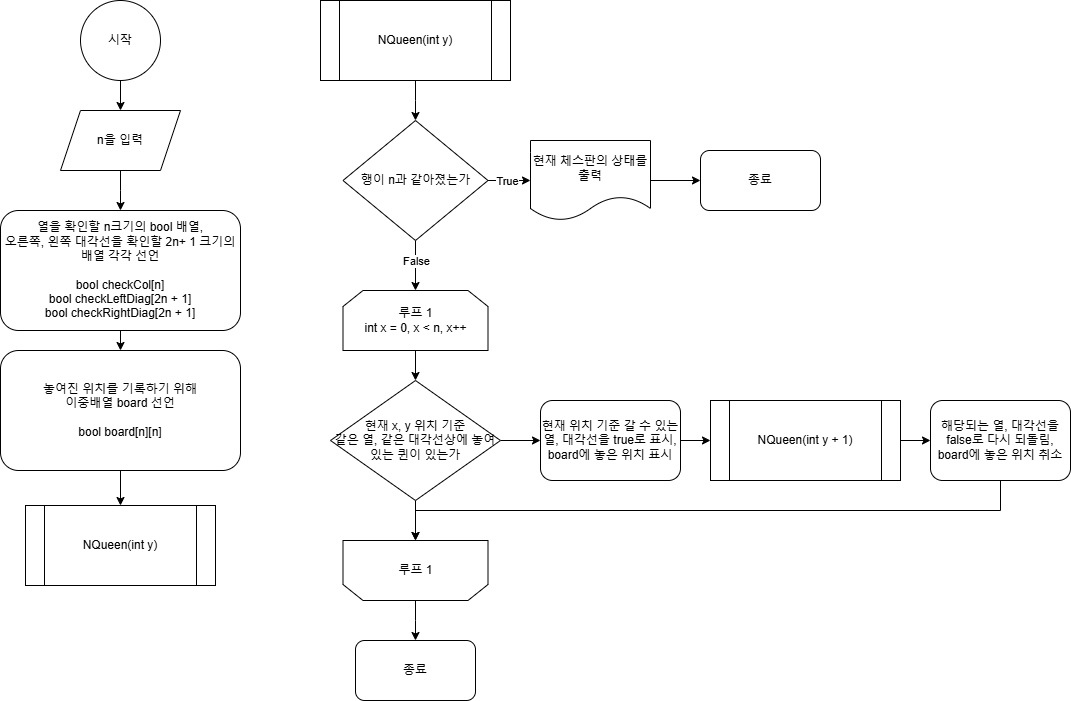

The diagram above was exported from draw.io. Its source (the exported page's mxGraphModel, read from the mxfile embedded in the PNG):
<mxGraphModel dx="1107" dy="658" grid="1" gridSize="10" guides="1" tooltips="1" connect="1" arrows="1" fold="1" page="1" pageScale="1" pageWidth="827" pageHeight="1169" background="#ffffff" math="0" shadow="0">
  <root>
    <mxCell id="0" />
    <mxCell id="1" parent="0" />
    <mxCell id="_b4kwxWwDxvzz9Nb49LB-1" style="edgeStyle=orthogonalEdgeStyle;rounded=0;orthogonalLoop=1;jettySize=auto;html=1;exitX=0.5;exitY=1;exitDx=0;exitDy=0;entryX=0.5;entryY=0;entryDx=0;entryDy=0;" parent="1" source="_b4kwxWwDxvzz9Nb49LB-2" target="_b4kwxWwDxvzz9Nb49LB-6" edge="1">
      <mxGeometry relative="1" as="geometry" />
    </mxCell>
    <mxCell id="_b4kwxWwDxvzz9Nb49LB-2" value="시작" style="ellipse;whiteSpace=wrap;html=1;aspect=fixed;" parent="1" vertex="1">
      <mxGeometry x="160" y="80" width="80" height="80" as="geometry" />
    </mxCell>
    <mxCell id="_b4kwxWwDxvzz9Nb49LB-3" style="edgeStyle=orthogonalEdgeStyle;rounded=0;orthogonalLoop=1;jettySize=auto;html=1;exitX=0.5;exitY=1;exitDx=0;exitDy=0;entryX=0.5;entryY=0;entryDx=0;entryDy=0;" parent="1" source="_b4kwxWwDxvzz9Nb49LB-4" target="_b4kwxWwDxvzz9Nb49LB-11" edge="1">
      <mxGeometry relative="1" as="geometry" />
    </mxCell>
    <mxCell id="_b4kwxWwDxvzz9Nb49LB-4" value="&lt;div&gt;열을 확인할 n크기의 bool 배열,&lt;/div&gt;&lt;div&gt;오른쪽, 왼쪽 대각선을 확인할 2n+ 1 크기의 배열 각각 선언&lt;/div&gt;&lt;div&gt;&lt;br&gt;&lt;/div&gt;&lt;div&gt;bool checkCol[n]&lt;/div&gt;&lt;div&gt;bool checkLeftDiag[2n + 1]&lt;/div&gt;&lt;div&gt;bool checkRightDiag[2n + 1]&lt;/div&gt;" style="rounded=1;whiteSpace=wrap;html=1;" parent="1" vertex="1">
      <mxGeometry x="80" y="290" width="240" height="120" as="geometry" />
    </mxCell>
    <mxCell id="_b4kwxWwDxvzz9Nb49LB-5" style="edgeStyle=orthogonalEdgeStyle;rounded=0;orthogonalLoop=1;jettySize=auto;html=1;exitX=0.5;exitY=1;exitDx=0;exitDy=0;" parent="1" source="_b4kwxWwDxvzz9Nb49LB-6" edge="1">
      <mxGeometry relative="1" as="geometry">
        <mxPoint x="200" y="290" as="targetPoint" />
      </mxGeometry>
    </mxCell>
    <mxCell id="_b4kwxWwDxvzz9Nb49LB-6" value="n을 입력" style="shape=parallelogram;perimeter=parallelogramPerimeter;whiteSpace=wrap;html=1;fixedSize=1;" parent="1" vertex="1">
      <mxGeometry x="140" y="190" width="120" height="60" as="geometry" />
    </mxCell>
    <mxCell id="_b4kwxWwDxvzz9Nb49LB-7" value="NQueen(int y)" style="shape=process;whiteSpace=wrap;html=1;backgroundOutline=1;" parent="1" vertex="1">
      <mxGeometry x="105" y="585" width="190" height="80" as="geometry" />
    </mxCell>
    <mxCell id="_b4kwxWwDxvzz9Nb49LB-8" style="edgeStyle=orthogonalEdgeStyle;rounded=0;orthogonalLoop=1;jettySize=auto;html=1;exitX=0.5;exitY=1;exitDx=0;exitDy=0;entryX=0.5;entryY=0;entryDx=0;entryDy=0;" parent="1" source="_b4kwxWwDxvzz9Nb49LB-9" edge="1">
      <mxGeometry relative="1" as="geometry">
        <mxPoint x="495" y="200" as="targetPoint" />
      </mxGeometry>
    </mxCell>
    <mxCell id="_b4kwxWwDxvzz9Nb49LB-9" value="NQueen(int y)" style="shape=process;whiteSpace=wrap;html=1;backgroundOutline=1;" parent="1" vertex="1">
      <mxGeometry x="400" y="80" width="190" height="80" as="geometry" />
    </mxCell>
    <mxCell id="_b4kwxWwDxvzz9Nb49LB-10" style="edgeStyle=orthogonalEdgeStyle;rounded=0;orthogonalLoop=1;jettySize=auto;html=1;exitX=0.5;exitY=1;exitDx=0;exitDy=0;entryX=0.5;entryY=0;entryDx=0;entryDy=0;" parent="1" source="_b4kwxWwDxvzz9Nb49LB-11" target="_b4kwxWwDxvzz9Nb49LB-7" edge="1">
      <mxGeometry relative="1" as="geometry" />
    </mxCell>
    <mxCell id="_b4kwxWwDxvzz9Nb49LB-11" value="놓여진 위치를 기록하기 위해&lt;div&gt;이중배열 board 선언&lt;/div&gt;&lt;div&gt;&lt;br&gt;&lt;/div&gt;&lt;div&gt;bool board[n][n]&lt;/div&gt;" style="rounded=1;whiteSpace=wrap;html=1;" parent="1" vertex="1">
      <mxGeometry x="80" y="430" width="240" height="120" as="geometry" />
    </mxCell>
    <mxCell id="_b4kwxWwDxvzz9Nb49LB-12" style="edgeStyle=orthogonalEdgeStyle;rounded=0;orthogonalLoop=1;jettySize=auto;html=1;exitX=1;exitY=0.5;exitDx=0;exitDy=0;" parent="1" source="_b4kwxWwDxvzz9Nb49LB-16" edge="1">
      <mxGeometry relative="1" as="geometry">
        <mxPoint x="610" y="260" as="targetPoint" />
      </mxGeometry>
    </mxCell>
    <mxCell id="_b4kwxWwDxvzz9Nb49LB-13" value="True" style="edgeLabel;html=1;align=center;verticalAlign=middle;resizable=0;points=[];" parent="_b4kwxWwDxvzz9Nb49LB-12" vertex="1" connectable="0">
      <mxGeometry x="-0.1397" relative="1" as="geometry">
        <mxPoint x="1" as="offset" />
      </mxGeometry>
    </mxCell>
    <mxCell id="_b4kwxWwDxvzz9Nb49LB-14" style="edgeStyle=orthogonalEdgeStyle;rounded=0;orthogonalLoop=1;jettySize=auto;html=1;exitX=0.5;exitY=1;exitDx=0;exitDy=0;entryX=0.5;entryY=0;entryDx=0;entryDy=0;" parent="1" source="_b4kwxWwDxvzz9Nb49LB-16" edge="1">
      <mxGeometry relative="1" as="geometry">
        <mxPoint x="495" y="370" as="targetPoint" />
      </mxGeometry>
    </mxCell>
    <mxCell id="_b4kwxWwDxvzz9Nb49LB-15" value="False" style="edgeLabel;html=1;align=center;verticalAlign=middle;resizable=0;points=[];" parent="_b4kwxWwDxvzz9Nb49LB-14" vertex="1" connectable="0">
      <mxGeometry x="-0.2" relative="1" as="geometry">
        <mxPoint as="offset" />
      </mxGeometry>
    </mxCell>
    <mxCell id="_b4kwxWwDxvzz9Nb49LB-16" value="행이 n과 같아졌는가" style="rhombus;whiteSpace=wrap;html=1;" parent="1" vertex="1">
      <mxGeometry x="422.5" y="200" width="145" height="120" as="geometry" />
    </mxCell>
    <mxCell id="_b4kwxWwDxvzz9Nb49LB-17" style="edgeStyle=orthogonalEdgeStyle;rounded=0;orthogonalLoop=1;jettySize=auto;html=1;exitX=1;exitY=0.5;exitDx=0;exitDy=0;entryX=0;entryY=0.5;entryDx=0;entryDy=0;" parent="1" source="_b4kwxWwDxvzz9Nb49LB-18" target="_b4kwxWwDxvzz9Nb49LB-19" edge="1">
      <mxGeometry relative="1" as="geometry" />
    </mxCell>
    <mxCell id="_b4kwxWwDxvzz9Nb49LB-18" value="현재 체스판의 상태를 출력" style="shape=document;whiteSpace=wrap;html=1;boundedLbl=1;" parent="1" vertex="1">
      <mxGeometry x="610" y="220" width="120" height="80" as="geometry" />
    </mxCell>
    <mxCell id="_b4kwxWwDxvzz9Nb49LB-19" value="종료" style="rounded=1;whiteSpace=wrap;html=1;" parent="1" vertex="1">
      <mxGeometry x="780" y="230" width="120" height="60" as="geometry" />
    </mxCell>
    <mxCell id="_b4kwxWwDxvzz9Nb49LB-20" style="edgeStyle=orthogonalEdgeStyle;rounded=0;orthogonalLoop=1;jettySize=auto;html=1;exitX=0.5;exitY=1;exitDx=0;exitDy=0;entryX=0.5;entryY=0;entryDx=0;entryDy=0;" parent="1" source="_b4kwxWwDxvzz9Nb49LB-21" target="_b4kwxWwDxvzz9Nb49LB-26" edge="1">
      <mxGeometry relative="1" as="geometry" />
    </mxCell>
    <mxCell id="_b4kwxWwDxvzz9Nb49LB-21" value="&lt;div&gt;루프 1&lt;/div&gt;int x = 0, x &amp;lt; n, x++" style="shape=loopLimit;whiteSpace=wrap;html=1;" parent="1" vertex="1">
      <mxGeometry x="422.5" y="370" width="145" height="60" as="geometry" />
    </mxCell>
    <mxCell id="_b4kwxWwDxvzz9Nb49LB-22" style="edgeStyle=orthogonalEdgeStyle;rounded=0;orthogonalLoop=1;jettySize=auto;html=1;exitX=0.5;exitY=0;exitDx=0;exitDy=0;" parent="1" source="_b4kwxWwDxvzz9Nb49LB-23" edge="1">
      <mxGeometry relative="1" as="geometry">
        <mxPoint x="495" y="720" as="targetPoint" />
      </mxGeometry>
    </mxCell>
    <mxCell id="_b4kwxWwDxvzz9Nb49LB-23" value="" style="shape=loopLimit;whiteSpace=wrap;html=1;rotation=-180;" parent="1" vertex="1">
      <mxGeometry x="422.5" y="620" width="145" height="60" as="geometry" />
    </mxCell>
    <mxCell id="_b4kwxWwDxvzz9Nb49LB-24" style="edgeStyle=orthogonalEdgeStyle;rounded=0;orthogonalLoop=1;jettySize=auto;html=1;exitX=0.5;exitY=1;exitDx=0;exitDy=0;entryX=0.5;entryY=1;entryDx=0;entryDy=0;" parent="1" source="_b4kwxWwDxvzz9Nb49LB-26" target="_b4kwxWwDxvzz9Nb49LB-23" edge="1">
      <mxGeometry relative="1" as="geometry" />
    </mxCell>
    <mxCell id="_b4kwxWwDxvzz9Nb49LB-25" style="edgeStyle=orthogonalEdgeStyle;rounded=0;orthogonalLoop=1;jettySize=auto;html=1;exitX=1;exitY=0.5;exitDx=0;exitDy=0;entryX=0;entryY=0.5;entryDx=0;entryDy=0;" parent="1" source="_b4kwxWwDxvzz9Nb49LB-26" target="_b4kwxWwDxvzz9Nb49LB-31" edge="1">
      <mxGeometry relative="1" as="geometry" />
    </mxCell>
    <mxCell id="_b4kwxWwDxvzz9Nb49LB-26" value="&lt;div&gt;현재 x, y 위치 기준&lt;/div&gt;같은 열, 같은 대각선상에 놓여있는 퀸이 있는가" style="rhombus;whiteSpace=wrap;html=1;" parent="1" vertex="1">
      <mxGeometry x="410" y="460" width="170" height="120" as="geometry" />
    </mxCell>
    <mxCell id="_b4kwxWwDxvzz9Nb49LB-27" value="루프 1" style="text;html=1;align=center;verticalAlign=middle;resizable=0;points=[];autosize=1;strokeColor=none;fillColor=none;" parent="1" vertex="1">
      <mxGeometry x="465" y="635" width="60" height="30" as="geometry" />
    </mxCell>
    <mxCell id="_b4kwxWwDxvzz9Nb49LB-28" style="edgeStyle=orthogonalEdgeStyle;rounded=0;orthogonalLoop=1;jettySize=auto;html=1;exitX=1;exitY=0.5;exitDx=0;exitDy=0;entryX=0;entryY=0.5;entryDx=0;entryDy=0;" parent="1" source="_b4kwxWwDxvzz9Nb49LB-29" target="_b4kwxWwDxvzz9Nb49LB-33" edge="1">
      <mxGeometry relative="1" as="geometry" />
    </mxCell>
    <mxCell id="_b4kwxWwDxvzz9Nb49LB-29" value="NQueen(int y + 1)" style="shape=process;whiteSpace=wrap;html=1;backgroundOutline=1;" parent="1" vertex="1">
      <mxGeometry x="790" y="480" width="190" height="80" as="geometry" />
    </mxCell>
    <mxCell id="_b4kwxWwDxvzz9Nb49LB-30" style="edgeStyle=orthogonalEdgeStyle;rounded=0;orthogonalLoop=1;jettySize=auto;html=1;exitX=1;exitY=0.5;exitDx=0;exitDy=0;entryX=0;entryY=0.5;entryDx=0;entryDy=0;" parent="1" source="_b4kwxWwDxvzz9Nb49LB-31" target="_b4kwxWwDxvzz9Nb49LB-29" edge="1">
      <mxGeometry relative="1" as="geometry" />
    </mxCell>
    <mxCell id="_b4kwxWwDxvzz9Nb49LB-31" value="현재 위치 기준 갈 수 있는열, 대각선을 true로 표시,&lt;div&gt;board에 놓은 위치 표시&lt;/div&gt;" style="rounded=1;whiteSpace=wrap;html=1;" parent="1" vertex="1">
      <mxGeometry x="620" y="480" width="140" height="80" as="geometry" />
    </mxCell>
    <mxCell id="_b4kwxWwDxvzz9Nb49LB-32" style="edgeStyle=orthogonalEdgeStyle;rounded=0;orthogonalLoop=1;jettySize=auto;html=1;exitX=0.5;exitY=1;exitDx=0;exitDy=0;entryX=0.5;entryY=1;entryDx=0;entryDy=0;" parent="1" source="_b4kwxWwDxvzz9Nb49LB-33" target="_b4kwxWwDxvzz9Nb49LB-23" edge="1">
      <mxGeometry relative="1" as="geometry" />
    </mxCell>
    <mxCell id="_b4kwxWwDxvzz9Nb49LB-33" value="해당되는 열, 대각선을 false로 다시 되돌림,&lt;div&gt;board에 놓은 위치 취소&lt;/div&gt;" style="rounded=1;whiteSpace=wrap;html=1;" parent="1" vertex="1">
      <mxGeometry x="1010" y="480" width="140" height="80" as="geometry" />
    </mxCell>
    <mxCell id="_b4kwxWwDxvzz9Nb49LB-34" value="종료" style="rounded=1;whiteSpace=wrap;html=1;" parent="1" vertex="1">
      <mxGeometry x="435" y="720" width="120" height="60" as="geometry" />
    </mxCell>
  </root>
</mxGraphModel>